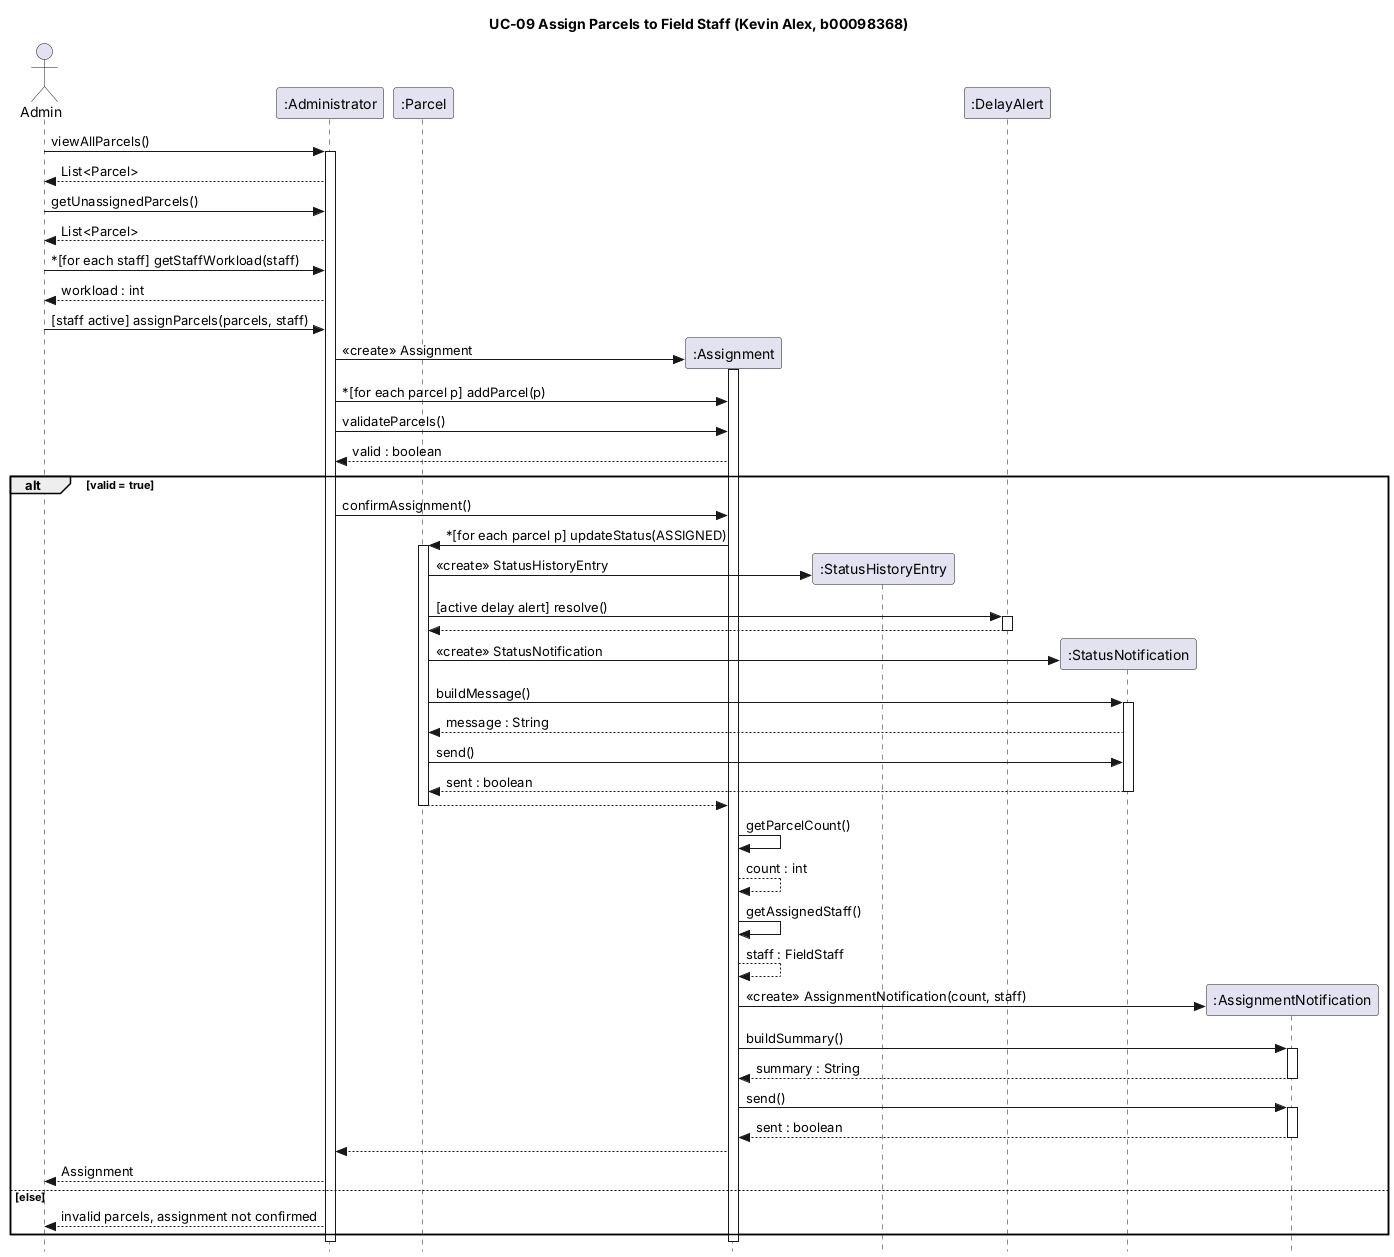

The diagram above was rendered by PlantUML. Its source (embedded in the PNG):
@startuml
title UC-09 Assign Parcels to Field Staff (Kevin Alex, b00098368)
skinparam sequenceMessageAlign left
skinparam style strictuml

actor Admin
participant ":Administrator" as A
participant ":Parcel" as P
participant ":Assignment" as As
participant ":StatusHistoryEntry" as H
participant ":DelayAlert" as D
participant ":StatusNotification" as SN
participant ":AssignmentNotification" as N

Admin -> A : viewAllParcels()
activate A
A --> Admin : List<Parcel>

Admin -> A : getUnassignedParcels()
A --> Admin : List<Parcel>

Admin -> A : ~*[for each staff] getStaffWorkload(staff)
A --> Admin : workload : int

Admin -> A : [staff active] assignParcels(parcels, staff)

create As
A -> As : <<create>> Assignment
activate As

A -> As : ~*[for each parcel p] addParcel(p)

A -> As : validateParcels()
As --> A : valid : boolean

alt valid = true
A -> As : confirmAssignment()

As -> P : ~*[for each parcel p] updateStatus(ASSIGNED)
activate P

' ---- SHARED BLOCK (same steps in UC-03, UC-09 and UC-16) ----
create H
P -> H : <<create>> StatusHistoryEntry

P -> D : [active delay alert] resolve()
activate D
D --> P
deactivate D

create SN
P -> SN : <<create>> StatusNotification
P -> SN : buildMessage()
activate SN
SN --> P : message : String
P -> SN : send()
SN --> P : sent : boolean
deactivate SN
' ---- END SHARED BLOCK ----

P --> As
deactivate P

As -> As : getParcelCount()
As --> As : count : int
As -> As : getAssignedStaff()
As --> As : staff : FieldStaff

create N
As -> N : <<create>> AssignmentNotification(count, staff)
As -> N : buildSummary()
activate N
N --> As : summary : String
deactivate N
As -> N : send()
activate N
N --> As : sent : boolean
deactivate N

As --> A
A --> Admin : Assignment
else else
A --> Admin : invalid parcels, assignment not confirmed
end
deactivate As
deactivate A
@enduml